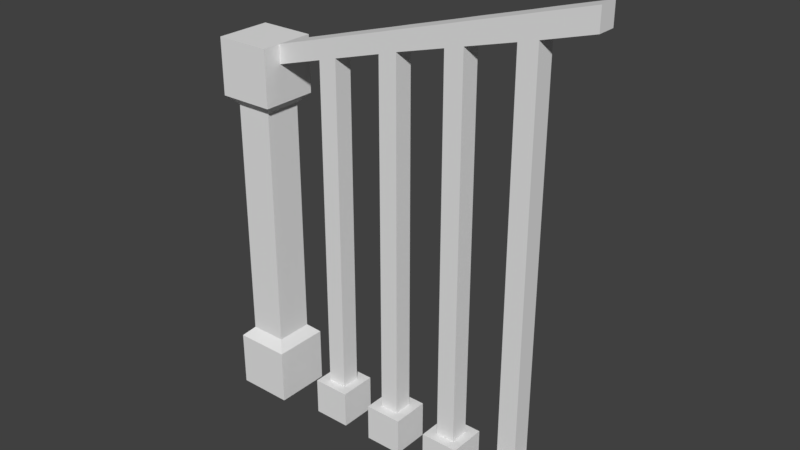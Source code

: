 # Source: StairsRail_0.2x1x1.blend  (saved by Blender 2.79.0; exported with 4.5.12 LTS)
import bpy
from mathutils import Matrix  # noqa: F401  (used for matrix-valued properties, if any)

bpy.ops.wm.read_factory_settings(use_empty=True)
scene = bpy.context.scene
scene.name = 'Scene'

# ---- collections
col_collection_1 = bpy.data.collections.new('Collection 1'); scene.collection.children.link(col_collection_1)

# ---- materials (node trees are filled in below, after node groups)
mat_metalgolden = bpy.data.materials.new('MetalGolden')
mat_metalgolden.alpha_threshold = 0.0
mat_metalgolden.use_transparent_shadow = False
mat_metalgolden.roughness = 0.5
mat_metalgolden.line_color = (0.0, 0.0, 0.0, 1.0)
mat_darkwood = bpy.data.materials.new('DarkWood')
mat_darkwood.alpha_threshold = 0.0
mat_darkwood.use_transparent_shadow = False
mat_darkwood.roughness = 0.5
mat_darkwood.specular_intensity = 0.04974

# ---- material node trees

# ---- world
world_world = bpy.data.worlds.new('World'); scene.world = world_world
world_world.color = (0.05088, 0.05088, 0.05088)
world_world.use_sun_shadow = False
world_world.sun_shadow_jitter_overblur = 0.0
world_world.cycles.sampling_method = 'MANUAL'

# ---- meshes
me_stairsrail_0_2x1x1 = bpy.data.meshes.new('StairsRail_0.2x1x1')
me_stairsrail_0_2x1x1.from_pydata([(0.15, -7.699e-10, 0.025), (2.498e-08, -7.699e-10, 0.025), (1.843e-08, 5.787e-09, 0.175), (0.15, 5.787e-09, 0.175), (0.125, 0.175, 0.05), (0.025, 0.175, 0.05), (0.025, 0.175, 0.15), (0.125, 0.175, 0.15), (0.15, 0.15, 0.025), (-1.24e-07, 0.15, 0.025), (0.15, 0.15, 0.175), (6.313e-08, 0.15, 0.175), (2.498e-08, 1.0, 0.025), (1.843e-08, 1.0, 0.175), (0.125, 0.825, 0.05), (0.025, 0.825, 0.05), (0.025, 0.825, 0.15), (0.125, 0.825, 0.15), (0.15, 0.85, 0.025), (-1.24e-07, 0.85, 0.025), (0.15, 0.85, 0.175), (6.313e-08, 0.85, 0.175), (0.355, 6.557e-09, 0.15), (0.255, 6.557e-09, 0.15), (0.255, 2.186e-09, 0.05), (0.355, 2.186e-09, 0.05), (0.33, 0.1, 0.075), (0.28, 0.1, 0.075), (0.28, 0.1, 0.125), (0.33, 0.1, 0.125), (0.355, 0.1, 0.05), (0.255, 0.1, 0.05), (0.355, 0.1, 0.15), (0.255, 0.1, 0.15), (0.535, 6.557e-09, 0.15), (0.435, 6.557e-09, 0.15), (0.435, 2.186e-09, 0.05), (0.535, 2.186e-09, 0.05), (0.51, 0.1, 0.075), (0.46, 0.1, 0.075), (0.46, 0.1, 0.125), (0.51, 0.1, 0.125), (0.535, 0.1, 0.05), (0.435, 0.1, 0.05), (0.535, 0.1, 0.15), (0.435, 0.1, 0.15), (0.715, 6.557e-09, 0.15), (0.615, 6.557e-09, 0.15), (0.615, 2.186e-09, 0.05), (0.715, 2.186e-09, 0.05), (0.69, 0.1, 0.075), (0.64, 0.1, 0.075), (0.64, 0.1, 0.125), (0.69, 0.1, 0.125), (0.715, 0.1, 0.05), (0.615, 0.1, 0.05), (0.715, 0.1, 0.15), (0.615, 0.1, 0.15), (0.895, 6.557e-09, 0.15), (0.795, 6.557e-09, 0.15), (0.795, 2.186e-09, 0.05), (0.895, 2.186e-09, 0.05), (0.87, 0.1, 0.075), (0.82, 0.1, 0.075), (0.82, 0.1, 0.125), (0.87, 0.1, 0.125), (0.895, 0.1, 0.05), (0.795, 0.1, 0.05), (0.895, 0.1, 0.15), (0.795, 0.1, 0.15), (0.28, 1.038, 0.125), (0.64, 1.144, 0.075), (0.15, 1.0, 0.175), (0.69, 1.159, 0.075), (0.51, 1.106, 0.125), (0.33, 1.053, 0.075), (0.51, 1.106, 0.075), (0.46, 1.091, 0.075), (0.46, 1.091, 0.125), (0.15, 1.0, 0.025), (0.28, 1.038, 0.075), (0.33, 1.053, 0.125), (0.82, 1.197, 0.075), (0.82, 1.197, 0.125), (0.64, 1.144, 0.125), (0.87, 1.212, 0.125), (0.69, 1.159, 0.125), (0.87, 1.212, 0.075), (0.28, 0.9882, 0.075), (0.28, 0.9882, 0.125), (0.46, 1.041, 0.075), (0.51, 1.056, 0.075), (0.51, 1.056, 0.125), (0.46, 1.041, 0.125), (0.64, 1.092, 0.075), (0.69, 1.106, 0.075), (0.64, 1.092, 0.125), (0.69, 1.106, 0.125), (0.82, 1.142, 0.075), (0.87, 1.156, 0.075), (0.82, 1.142, 0.125), (0.87, 1.156, 0.125), (0.33, 1.003, 0.075), (0.33, 1.003, 0.125), (1.0, 1.194, 0.075), (1.0, 1.194, 0.125), (0.15, 1.0, 0.125), (0.15, 1.0, 0.075), (1.0, 1.25, 0.075), (1.0, 1.25, 0.125), (0.15, 0.95, 0.075), (0.15, 0.95, 0.125)], [], [(0, 3, 2, 1), (17, 16, 6, 7), (0, 1, 9, 8), (1, 2, 11, 9), (2, 3, 10, 11), (8, 10, 3, 0), (4, 8, 9, 5), (7, 10, 8, 4), (5, 9, 11, 6), (6, 11, 10, 7), (14, 17, 7, 4), (25, 22, 23, 24), (16, 15, 5, 6), (79, 12, 13, 72), (25, 24, 31, 30), (79, 18, 19, 12), (12, 19, 21, 13), (13, 21, 20, 72), (18, 79, 72, 20), (14, 15, 19, 18), (17, 14, 18, 20), (15, 16, 21, 19), (16, 17, 20, 21), (23, 22, 32, 33), (24, 23, 33, 31), (15, 14, 4, 5), (30, 32, 22, 25), (26, 30, 31, 27), (29, 32, 30, 26), (27, 31, 33, 28), (28, 33, 32, 29), (37, 34, 35, 36), (37, 36, 43, 42), (35, 34, 44, 45), (36, 35, 45, 43), (42, 44, 34, 37), (38, 42, 43, 39), (41, 44, 42, 38), (39, 43, 45, 40), (40, 45, 44, 41), (49, 46, 47, 48), (49, 48, 55, 54), (47, 46, 56, 57), (48, 47, 57, 55), (54, 56, 46, 49), (50, 54, 55, 51), (53, 56, 54, 50), (51, 55, 57, 52), (52, 57, 56, 53), (61, 58, 59, 60), (61, 60, 67, 66), (59, 58, 68, 69), (60, 59, 69, 67), (66, 68, 58, 61), (62, 66, 67, 63), (65, 68, 66, 62), (63, 67, 69, 64), (64, 69, 68, 65), (100, 98, 63, 64), (99, 101, 65, 62), (90, 91, 38, 39), (103, 89, 28, 29), (98, 99, 62, 63), (101, 100, 64, 65), (97, 96, 52, 53), (82, 83, 85, 87), (73, 71, 84, 86), (80, 70, 81, 75), (76, 77, 78, 74), (92, 93, 40, 41), (96, 94, 51, 52), (91, 92, 41, 38), (88, 102, 26, 27), (89, 88, 27, 28), (102, 103, 29, 26), (93, 90, 39, 40), (94, 95, 50, 51), (95, 97, 53, 50), (70, 80, 88, 89), (80, 75, 102, 88), (81, 70, 89, 103), (76, 74, 92, 91), (74, 78, 93, 92), (77, 76, 91, 90), (73, 86, 97, 95), (71, 73, 95, 94), (84, 71, 94, 96), (86, 84, 96, 97), (85, 83, 100, 101), (82, 87, 99, 98), (99, 87, 108, 104), (83, 100, 98, 82), (78, 77, 90, 93), (87, 85, 109, 108), (75, 81, 103, 102), (85, 101, 105, 109), (101, 99, 104, 105), (108, 109, 105, 104), (90, 93, 103, 102), (78, 77, 75, 81), (81, 103, 93, 78), (102, 75, 77, 90), (91, 94, 96, 92), (84, 71, 76, 74), (94, 91, 76, 71), (96, 84, 74, 92), (97, 95, 98, 100), (83, 86, 97, 100), (86, 83, 82, 73), (98, 95, 73, 82), (80, 107, 106, 70), (89, 111, 110, 88), (89, 70, 106, 111), (80, 88, 110, 107), (106, 107, 110, 111)])
me_stairsrail_0_2x1x1.polygons.foreach_set('material_index', [1, 1, 1, 1, 1, 1, 1, 1, 1, 1, 1, 1, 1, 1, 1, 1, 1, 1, 1, 1, 1, 1, 1, 1, 1, 1, 1, 1, 1, 1, 1, 1, 1, 1, 1, 1, 1, 1, 1, 1, 1, 1, 1, 1, 1, 1, 1, 1, 1, 1, 1, 1, 1, 1, 1, 1, 1, 1, 1, 1, 1, 1, 1, 1, 1, 1, 1, 1, 1, 1, 1, 1, 1, 1, 1, 1, 1, 1, 1, 1, 1, 1, 1, 1, 1, 1, 1, 1, 1, 1, 1, 1, 1, 1, 1, 1, 1, 1, 1, 1, 1, 1, 1, 1, 1, 1, 1, 1, 1, 1, 1, 1, 1, 1, 1])
_uv = me_stairsrail_0_2x1x1.uv_layers.new(name='UVMap')
_uv.uv.foreach_set('vector', [0.2497, 0.6225, 0.2497, 0.5507, 0.3028, 0.5507, 0.3028, 0.6225, 0.6696, 0.08381, 0.7054, 0.08381, 0.7054, 0.3951, 0.6696, 0.3951, 0.6607, 0.4789, 0.6071, 0.4789, 0.6071, 0.4071, 0.6607, 0.4071, 0.08929, 0.5507, 0.1429, 0.5507, 0.1429, 0.6225, 0.08929, 0.6225, 0.7143, 0.4789, 0.6607, 0.4789, 0.6607, 0.4071, 0.7143, 0.4071, 0.05357, 0.6225, 2.661e-08, 0.6225, 0.0, 0.5507, 0.05357, 0.5507, 0.6518, 0.3951, 0.6607, 0.4071, 0.6071, 0.4071, 0.6161, 0.3951, 0.008929, 0.6345, 2.661e-08, 0.6225, 0.05357, 0.6225, 0.04464, 0.6345, 0.5348, 0.6105, 0.5445, 0.5986, 0.5445, 0.6704, 0.5348, 0.6584, 0.7054, 0.3951, 0.7143, 0.4071, 0.6607, 0.4071, 0.6696, 0.3951, 0.04464, 0.9458, 0.008929, 0.9458, 0.008929, 0.6345, 0.04464, 0.6345, 0.1247, 0.7183, 0.1247, 0.6704, 0.16, 0.6704, 0.16, 0.7183, 0.6161, 0.5627, 0.6518, 0.5627, 0.6518, 0.874, 0.6161, 0.874, 0.1964, 0.5507, 0.2497, 0.5507, 0.2497, 0.6225, 0.1964, 0.6225, 0.4099, 0.6464, 0.4099, 0.5986, 0.4456, 0.5986, 0.4456, 0.6464, 0.6607, 0.0, 0.6607, 0.07184, 0.6071, 0.07184, 0.6071, 0.0, 0.6607, 0.4789, 0.6607, 0.5508, 0.6071, 0.5508, 0.6071, 0.4789, 0.7143, 0.0, 0.7143, 0.07184, 0.6607, 0.07184, 0.6607, 0.0, 0.1429, 0.5507, 0.1964, 0.5507, 0.1964, 0.6225, 0.1429, 0.6225, 0.6518, 0.08381, 0.6161, 0.08381, 0.6071, 0.07184, 0.6607, 0.07184, 0.2857, 0.6824, 0.2857, 0.6345, 0.2958, 0.6225, 0.2958, 0.6943, 0.6518, 0.5627, 0.6161, 0.5627, 0.6071, 0.5508, 0.6607, 0.5508, 0.7054, 0.08381, 0.6696, 0.08381, 0.6607, 0.07184, 0.7143, 0.07184, 0.125, 0.6225, 0.125, 0.6704, 0.08929, 0.6704, 0.08929, 0.6225, 0.4814, 0.5986, 0.4814, 0.6464, 0.4456, 0.6464, 0.4456, 0.5986, 0.6161, 0.08381, 0.6518, 0.08381, 0.6518, 0.3951, 0.6161, 0.3951, 0.25, 0.6225, 0.2857, 0.6225, 0.2857, 0.6704, 0.25, 0.6704, 0.3294, 0.6824, 0.3383, 0.6943, 0.3028, 0.6943, 0.3117, 0.6824, 0.3294, 0.6584, 0.3383, 0.6464, 0.3383, 0.6943, 0.3294, 0.6824, 0.3117, 0.6824, 0.3028, 0.6943, 0.3028, 0.6464, 0.3117, 0.6584, 0.3117, 0.6584, 0.3028, 0.6464, 0.3383, 0.6464, 0.3294, 0.6584, 0.4098, 0.6943, 0.4098, 0.6464, 0.4451, 0.6464, 0.4451, 0.6943, 0.3028, 0.5986, 0.3385, 0.5986, 0.3385, 0.6464, 0.3028, 0.6464, 0.4456, 0.5507, 0.4456, 0.5986, 0.4099, 0.5986, 0.4099, 0.5507, 0.4814, 0.5507, 0.5171, 0.5507, 0.5171, 0.5986, 0.4814, 0.5986, 0.4099, 0.5507, 0.4099, 0.5986, 0.3742, 0.5986, 0.3742, 0.5507, 0.4009, 0.6824, 0.4098, 0.6943, 0.3742, 0.6943, 0.3831, 0.6824, 0.4009, 0.6584, 0.4098, 0.6464, 0.4098, 0.6943, 0.4009, 0.6824, 0.3831, 0.6824, 0.3742, 0.6943, 0.3742, 0.6464, 0.3831, 0.6584, 0.3831, 0.6584, 0.3742, 0.6464, 0.4098, 0.6464, 0.4009, 0.6584, 0.08929, 0.7183, 0.08929, 0.6704, 0.1247, 0.6704, 0.1247, 0.7183, 0.3385, 0.5507, 0.3385, 0.5986, 0.3028, 0.5986, 0.3028, 0.5507, 0.4814, 0.5507, 0.4814, 0.5986, 0.4456, 0.5986, 0.4456, 0.5507, 0.3742, 0.5986, 0.4099, 0.5986, 0.4099, 0.6464, 0.3742, 0.6464, 0.2143, 0.6225, 0.25, 0.6225, 0.25, 0.6704, 0.2143, 0.6704, 0.3472, 0.6584, 0.3383, 0.6464, 0.3739, 0.6464, 0.365, 0.6584, 0.3472, 0.6824, 0.3383, 0.6943, 0.3383, 0.6464, 0.3472, 0.6584, 0.365, 0.6584, 0.3739, 0.6464, 0.3739, 0.6943, 0.365, 0.6824, 0.365, 0.6824, 0.3739, 0.6943, 0.3383, 0.6943, 0.3472, 0.6824, 0.4451, 0.6943, 0.4451, 0.6464, 0.4805, 0.6464, 0.4805, 0.6943, 0.3742, 0.5507, 0.3742, 0.5986, 0.3385, 0.5986, 0.3385, 0.5507, 0.3742, 0.5986, 0.3742, 0.6464, 0.3385, 0.6464, 0.3385, 0.5986, 0.2143, 0.6225, 0.2143, 0.6704, 0.1786, 0.6704, 0.1786, 0.6225, 0.1786, 0.6225, 0.1786, 0.6704, 0.1429, 0.6704, 0.1429, 0.6225, 0.4902, 0.6105, 0.4814, 0.5986, 0.5169, 0.5986, 0.508, 0.6105, 0.4902, 0.6345, 0.4814, 0.6464, 0.4814, 0.5986, 0.4902, 0.6105, 0.508, 0.6105, 0.5169, 0.5986, 0.5169, 0.6464, 0.508, 0.6345, 0.508, 0.6345, 0.5169, 0.6464, 0.4814, 0.6464, 0.4902, 0.6345, 0.7321, 0.0, 0.75, 0.0, 0.75, 0.4991, 0.7321, 0.4991, 0.6786, 0.9847, 0.6607, 0.9847, 0.6607, 0.4789, 0.6786, 0.4789, 0.1107, 0.09991, 0.1286, 0.09287, 0.1286, 0.5507, 0.1107, 0.5507, 0.3679, 0.4324, 0.35, 0.4254, 0.35, 0.0, 0.3679, 0.0, 0.2393, 0.05153, 0.2571, 0.04484, 0.2571, 0.5507, 0.2393, 0.5507, 0.5607, 0.5058, 0.5429, 0.4991, 0.5429, 0.0, 0.5607, 0.0, 0.4964, 0.4817, 0.4786, 0.475, 0.4786, 0.0, 0.4964, 0.0, 0.08929, 0.6389, 0.07143, 0.6389, 0.07143, 0.6144, 0.08929, 0.6144, 0.08929, 0.7027, 0.08929, 0.7272, 0.07143, 0.7272, 0.07143, 0.7027, 0.08929, 0.9038, 0.07143, 0.9038, 0.07143, 0.8793, 0.08929, 0.8793, 0.08929, 0.791, 0.08929, 0.8155, 0.07143, 0.8155, 0.07143, 0.791, 0.4321, 0.4578, 0.4143, 0.4508, 0.4143, 0.0, 0.4321, 0.0, 0.6786, 0.5039, 0.6964, 0.5039, 0.6964, 0.979, 0.6786, 0.979, 0.7143, 0.9367, 0.6964, 0.9367, 0.6964, 0.4789, 0.7143, 0.4789, 0.04643, 0.1253, 0.06429, 0.1182, 0.06429, 0.5507, 0.04643, 0.5507, 0.05357, 0.5746, 0.07143, 0.5746, 0.07143, 1.0, 0.05357, 1.0, 0.7321, 0.531, 0.75, 0.531, 0.75, 0.9635, 0.7321, 0.9635, 0.7143, 0.531, 0.7321, 0.531, 0.7321, 0.9818, 0.7143, 0.9818, 0.175, 0.07561, 0.1929, 0.06892, 0.1929, 0.5507, 0.175, 0.5507, 0.7143, 0.02535, 0.7321, 0.02535, 0.7321, 0.5071, 0.7143, 0.5071, 0.05357, 0.5507, 0.07143, 0.5507, 0.07143, 0.5746, 0.05357, 0.5746, 0.04643, 0.1013, 0.06429, 0.09428, 0.06429, 0.1182, 0.04643, 0.1253, 0.3679, 0.4564, 0.35, 0.4493, 0.35, 0.4254, 0.3679, 0.4324, 0.7143, 0.9607, 0.6964, 0.9607, 0.6964, 0.9367, 0.7143, 0.9367, 0.4321, 0.4817, 0.4143, 0.4747, 0.4143, 0.4508, 0.4321, 0.4578, 0.1107, 0.07597, 0.1286, 0.06892, 0.1286, 0.09287, 0.1107, 0.09991, 0.7143, 0.0, 0.7321, 5.709e-08, 0.7321, 0.02535, 0.7143, 0.02535, 0.175, 0.05061, 0.1929, 0.04357, 0.1929, 0.06892, 0.175, 0.07561, 0.6786, 0.4789, 0.6964, 0.4789, 0.6964, 0.5039, 0.6786, 0.5039, 0.4964, 0.5071, 0.4786, 0.5, 0.4786, 0.475, 0.4964, 0.4817, 0.5607, 0.5324, 0.5429, 0.5254, 0.5429, 0.4991, 0.5607, 0.5058, 0.2393, 0.02526, 0.2571, 0.01821, 0.2571, 0.04484, 0.2393, 0.05153, 0.2571, 0.04484, 0.2571, 0.01821, 0.3036, 0.0, 0.3036, 0.02662, 0.1786, 0.6967, 0.1786, 0.6704, 0.1964, 0.6704, 0.1964, 0.6967, 0.7143, 0.5071, 0.7321, 0.5071, 0.7321, 0.531, 0.7143, 0.531, 0.08929, 0.6144, 0.07143, 0.6144, 0.07143, 0.5507, 0.08929, 0.5507, 0.7321, 0.5071, 0.75, 0.5071, 0.75, 0.531, 0.7321, 0.531, 0.5607, 0.5324, 0.5607, 0.5058, 0.6071, 0.524, 0.6071, 0.5507, 0.4812, 0.6464, 0.499, 0.6464, 0.499, 0.7106, 0.4812, 0.7106, 0.1429, 0.6491, 0.125, 0.6491, 0.125, 0.6225, 0.1429, 0.6225, 0.5348, 0.6628, 0.5169, 0.6628, 0.5169, 0.5986, 0.5348, 0.5986, 0.07143, 0.8155, 0.08929, 0.8155, 0.08929, 0.8793, 0.07143, 0.8793, 0.3679, 0.4564, 0.3679, 0.4324, 0.4143, 0.4508, 0.4143, 0.4747, 0.06429, 0.1182, 0.06429, 0.09428, 0.1107, 0.07597, 0.1107, 0.09991, 0.1779, 0.6704, 0.1779, 0.7344, 0.16, 0.7344, 0.16, 0.6704, 0.07143, 0.7272, 0.08929, 0.7272, 0.08929, 0.791, 0.07143, 0.791, 0.175, 0.07561, 0.1286, 0.09287, 0.1286, 0.06892, 0.175, 0.05061, 0.4786, 0.475, 0.4786, 0.5, 0.4321, 0.4817, 0.4321, 0.4578, 0.5169, 0.6628, 0.5348, 0.6628, 0.5348, 0.7268, 0.5169, 0.7268, 0.5429, 0.5254, 0.4964, 0.5071, 0.4964, 0.4817, 0.5429, 0.4991, 0.07143, 0.7027, 0.07143, 0.6389, 0.08929, 0.6389, 0.08929, 0.7027, 0.2393, 0.05153, 0.1929, 0.06892, 0.1929, 0.04357, 0.2393, 0.02526, 0.08929, 0.9038, 0.08929, 0.9675, 0.07143, 0.9675, 0.07143, 0.9038, 0.5169, 0.6464, 0.5169, 0.7106, 0.499, 0.7106, 0.499, 0.6464, 0.35, 0.4254, 0.35, 0.4493, 0.3036, 0.431, 0.3036, 0.4071, 0.04643, 0.1013, 0.04643, 0.1253, 0.0, 0.1436, 1.064e-08, 0.1196, 0.1964, 0.6943, 0.1964, 0.6704, 0.2143, 0.6704, 0.2143, 0.6943])
me_stairsrail_0_2x1x1.materials.append(mat_metalgolden)
me_stairsrail_0_2x1x1.materials.append(mat_darkwood)
me_stairsrail_0_2x1x1.use_remesh_preserve_volume = False
me_stairsrail_0_2x1x1.use_remesh_preserve_attributes = False
me_stairsrail_0_2x1x1.use_mirror_vertex_groups = False
me_stairsrail_0_2x1x1.update()

# ---- objects
ob_stairsrail_0_2x1x1 = bpy.data.objects.new('StairsRail_0.2x1x1', me_stairsrail_0_2x1x1)

# ---- transforms, parenting, visibility, modifiers, constraints
ob_stairsrail_0_2x1x1.location = (0.0, 0.0, 0.0)
ob_stairsrail_0_2x1x1.rotation_euler = (1.571, 0.0, 0.0)
ob_stairsrail_0_2x1x1.lock_rotations_4d = False
ob_stairsrail_0_2x1x1.empty_display_type = 'ARROWS'
ob_stairsrail_0_2x1x1.lineart.crease_threshold = 0.0

# ---- collection membership
col_collection_1.objects.link(ob_stairsrail_0_2x1x1)

# ---- scene / render settings (as saved in the file)
scene.frame_start = 1; scene.frame_end = 250; scene.frame_set(79)
scene.render.engine = 'BLENDER_EEVEE_NEXT'
scene.render.resolution_percentage = 50
scene.render.dither_intensity = 0.0
scene.cycles.use_denoising = False
scene.cycles.samples = 128
scene.cycles.sampling_pattern = 'TABULATED_SOBOL'
scene.cycles.use_adaptive_sampling = False
scene.cycles.use_light_tree = False
scene.cycles.blur_glossy = 0.0
scene.cycles.sample_clamp_indirect = 0.0
scene.view_settings.view_transform = 'Standard'
bpy.context.view_layer.update()

# ---- added for rendering (the .blend has no active camera and no usable light): camera, sun
cam_auto = bpy.data.cameras.new('AutoCamera')
cam_auto.lens = 50.0
cam_auto.sensor_width = 36.0
cam_auto.clip_end = 1000.0
ob_auto_camera = bpy.data.objects.new('AutoCamera', cam_auto)
scene.collection.objects.link(ob_auto_camera)
ob_auto_camera.location = (1.98742, -1.88491, 1.81483)
ob_auto_camera.rotation_euler = (1.09748, -7.21219e-08, 0.694738)
scene.camera = ob_auto_camera
light_auto_sun = bpy.data.lights.new('AutoSun', 'SUN')
light_auto_sun.energy = 3.0
light_auto_sun.angle = 0.0523599
ob_auto_sun = bpy.data.objects.new('AutoSun', light_auto_sun)
scene.collection.objects.link(ob_auto_sun)
ob_auto_sun.rotation_euler = (0.872665, 0.174533, 0.523599)
bpy.context.view_layer.update()
